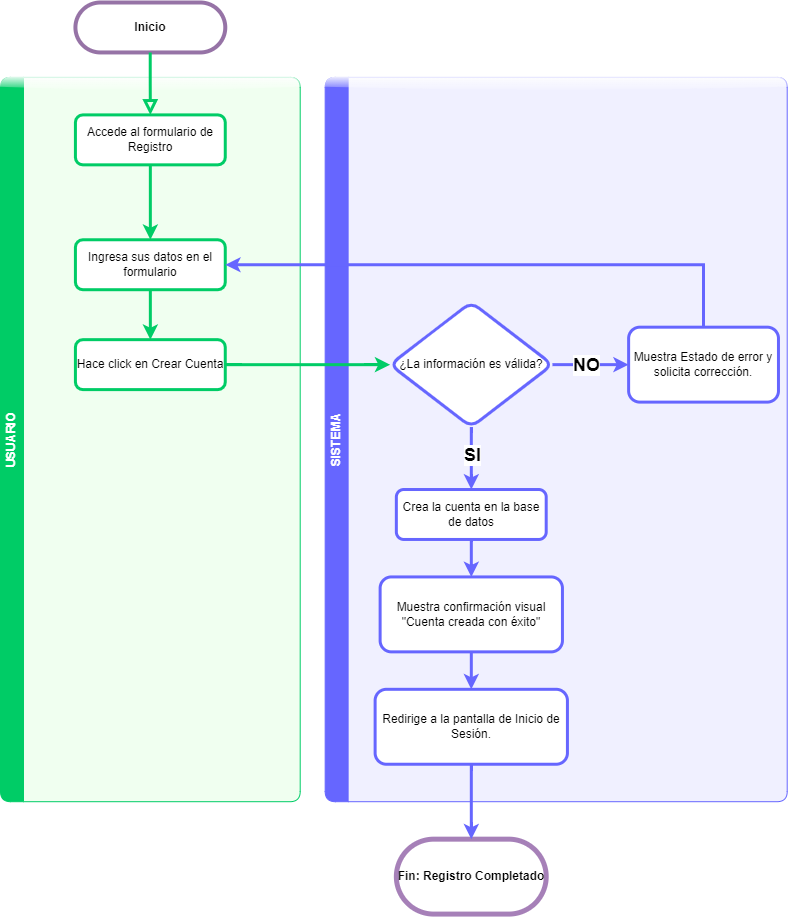

The diagram above was exported from draw.io. Its source (the exported page's mxGraphModel, read from the mxfile embedded in the PNG):
<mxGraphModel dx="1329" dy="860" grid="1" gridSize="10" guides="1" tooltips="1" connect="1" arrows="1" fold="1" page="1" pageScale="1" pageWidth="827" pageHeight="1169" math="0" shadow="0">
  <root>
    <mxCell id="WIyWlLk6GJQsqaUBKTNV-0" />
    <mxCell id="WIyWlLk6GJQsqaUBKTNV-1" parent="WIyWlLk6GJQsqaUBKTNV-0" />
    <mxCell id="4z7x6OpaDYxKoxn7hbbc-28" value="" style="group" parent="WIyWlLk6GJQsqaUBKTNV-1" vertex="1" connectable="0">
      <mxGeometry x="20" y="70" width="786.71" height="911.59" as="geometry" />
    </mxCell>
    <mxCell id="4z7x6OpaDYxKoxn7hbbc-27" value="SISTEMA" style="swimlane;horizontal=0;whiteSpace=wrap;html=1;fontColor=#FFFFFF;fillColor=#6666FF;strokeColor=#6666FF;swimlaneFillColor=#F0F0FF;glass=1;rounded=1;" parent="4z7x6OpaDYxKoxn7hbbc-28" vertex="1">
      <mxGeometry x="324.6739682539683" y="74.92520547945206" width="462.0360317460318" height="724.2769863013697" as="geometry" />
    </mxCell>
    <mxCell id="4z7x6OpaDYxKoxn7hbbc-26" value="USUARIO" style="swimlane;horizontal=0;whiteSpace=wrap;html=1;fillColor=#00CC66;strokeColor=#00CC66;fontColor=#FFFFFF;swimlaneFillColor=#F0FFF0;glass=1;rounded=1;" parent="4z7x6OpaDYxKoxn7hbbc-28" vertex="1">
      <mxGeometry y="74.92520547945206" width="299.69904761904763" height="724.2769863013697" as="geometry" />
    </mxCell>
    <mxCell id="WIyWlLk6GJQsqaUBKTNV-3" value="Inicio" style="rounded=1;whiteSpace=wrap;html=1;fontSize=12;glass=0;strokeWidth=4;shadow=0;arcSize=50;fillColor=#FFFFFF;strokeColor=#9673a6;fontColor=#000000;fontStyle=1" parent="4z7x6OpaDYxKoxn7hbbc-28" vertex="1">
      <mxGeometry x="74.92476190476191" width="149.84952380952382" height="49.95013698630136" as="geometry" />
    </mxCell>
    <mxCell id="WIyWlLk6GJQsqaUBKTNV-7" value="Accede al formulario de Registro" style="rounded=1;whiteSpace=wrap;html=1;fontSize=12;glass=0;strokeWidth=3;shadow=0;strokeColor=#00CC66;fillColor=default;" parent="4z7x6OpaDYxKoxn7hbbc-28" vertex="1">
      <mxGeometry x="74.92476190476191" y="112.38780821917807" width="149.84952380952382" height="49.95013698630136" as="geometry" />
    </mxCell>
    <mxCell id="WIyWlLk6GJQsqaUBKTNV-2" value="" style="rounded=0;html=1;jettySize=auto;orthogonalLoop=1;fontSize=11;endArrow=block;endFill=0;endSize=8;strokeWidth=3;shadow=0;labelBackgroundColor=none;edgeStyle=orthogonalEdgeStyle;entryX=0.5;entryY=0;entryDx=0;entryDy=0;fontStyle=1;strokeColor=#00CC66;" parent="4z7x6OpaDYxKoxn7hbbc-28" source="WIyWlLk6GJQsqaUBKTNV-3" target="WIyWlLk6GJQsqaUBKTNV-7" edge="1">
      <mxGeometry relative="1" as="geometry">
        <mxPoint x="187.31190476190477" y="124.87534246575342" as="targetPoint" />
      </mxGeometry>
    </mxCell>
    <mxCell id="4z7x6OpaDYxKoxn7hbbc-0" value="Ingresa sus datos en el formulario" style="rounded=1;whiteSpace=wrap;html=1;fontSize=12;glass=0;strokeWidth=3;shadow=0;strokeColor=#00CC66;fillColor=default;" parent="4z7x6OpaDYxKoxn7hbbc-28" vertex="1">
      <mxGeometry x="74.92476190476191" y="237.2631506849315" width="149.84952380952382" height="49.95013698630136" as="geometry" />
    </mxCell>
    <mxCell id="4z7x6OpaDYxKoxn7hbbc-1" value="" style="edgeStyle=orthogonalEdgeStyle;rounded=0;orthogonalLoop=1;jettySize=auto;html=1;strokeWidth=3;strokeColor=#00CC66;" parent="4z7x6OpaDYxKoxn7hbbc-28" source="WIyWlLk6GJQsqaUBKTNV-7" target="4z7x6OpaDYxKoxn7hbbc-0" edge="1">
      <mxGeometry relative="1" as="geometry" />
    </mxCell>
    <mxCell id="4z7x6OpaDYxKoxn7hbbc-2" value="Hace click en Crear Cuenta" style="rounded=1;whiteSpace=wrap;html=1;fontSize=12;glass=0;strokeWidth=3;shadow=0;fillColor=default;strokeColor=#00CC66;" parent="4z7x6OpaDYxKoxn7hbbc-28" vertex="1">
      <mxGeometry x="74.92476190476191" y="337.1634246575342" width="149.84952380952382" height="49.95013698630136" as="geometry" />
    </mxCell>
    <mxCell id="4z7x6OpaDYxKoxn7hbbc-3" value="" style="edgeStyle=orthogonalEdgeStyle;rounded=0;orthogonalLoop=1;jettySize=auto;html=1;strokeWidth=3;strokeColor=#00CC66;" parent="4z7x6OpaDYxKoxn7hbbc-28" source="4z7x6OpaDYxKoxn7hbbc-0" target="4z7x6OpaDYxKoxn7hbbc-2" edge="1">
      <mxGeometry relative="1" as="geometry" />
    </mxCell>
    <mxCell id="4z7x6OpaDYxKoxn7hbbc-6" value="¿La información es válida?" style="rhombus;whiteSpace=wrap;html=1;rounded=1;glass=0;strokeWidth=3;shadow=0;fillColor=default;strokeColor=#6666FF;" parent="4z7x6OpaDYxKoxn7hbbc-28" vertex="1">
      <mxGeometry x="389.608761904762" y="299.70082191780824" width="162.33698412698416" height="124.87534246575342" as="geometry" />
    </mxCell>
    <mxCell id="4z7x6OpaDYxKoxn7hbbc-7" value="" style="edgeStyle=orthogonalEdgeStyle;rounded=0;orthogonalLoop=1;jettySize=auto;html=1;strokeColor=#00CC66;strokeWidth=3;" parent="4z7x6OpaDYxKoxn7hbbc-28" source="4z7x6OpaDYxKoxn7hbbc-2" target="4z7x6OpaDYxKoxn7hbbc-6" edge="1">
      <mxGeometry relative="1" as="geometry" />
    </mxCell>
    <mxCell id="4z7x6OpaDYxKoxn7hbbc-8" value="Crea la cuenta en la base de datos" style="whiteSpace=wrap;html=1;rounded=1;glass=0;strokeWidth=3;shadow=0;fillColor=default;strokeColor=#6666FF;" parent="4z7x6OpaDYxKoxn7hbbc-28" vertex="1">
      <mxGeometry x="395.85249206349215" y="487.0138356164383" width="149.84952380952382" height="49.95013698630136" as="geometry" />
    </mxCell>
    <mxCell id="4z7x6OpaDYxKoxn7hbbc-9" value="" style="edgeStyle=orthogonalEdgeStyle;rounded=0;orthogonalLoop=1;jettySize=auto;html=1;strokeColor=#6666FF;strokeWidth=3;" parent="4z7x6OpaDYxKoxn7hbbc-28" source="4z7x6OpaDYxKoxn7hbbc-6" target="4z7x6OpaDYxKoxn7hbbc-8" edge="1">
      <mxGeometry relative="1" as="geometry" />
    </mxCell>
    <mxCell id="4z7x6OpaDYxKoxn7hbbc-10" value="&lt;font style=&quot;font-size: 18px;&quot;&gt;&lt;b&gt;SI&lt;/b&gt;&lt;/font&gt;" style="edgeLabel;html=1;align=center;verticalAlign=middle;resizable=0;points=[];" parent="4z7x6OpaDYxKoxn7hbbc-9" vertex="1" connectable="0">
      <mxGeometry x="-0.1511" relative="1" as="geometry">
        <mxPoint as="offset" />
      </mxGeometry>
    </mxCell>
    <mxCell id="4z7x6OpaDYxKoxn7hbbc-15" style="edgeStyle=orthogonalEdgeStyle;rounded=0;orthogonalLoop=1;jettySize=auto;html=1;entryX=1;entryY=0.5;entryDx=0;entryDy=0;exitX=0.5;exitY=0;exitDx=0;exitDy=0;strokeColor=#6666FF;strokeWidth=3;" parent="4z7x6OpaDYxKoxn7hbbc-28" source="4z7x6OpaDYxKoxn7hbbc-13" target="4z7x6OpaDYxKoxn7hbbc-0" edge="1">
      <mxGeometry relative="1" as="geometry" />
    </mxCell>
    <mxCell id="4z7x6OpaDYxKoxn7hbbc-13" value="Muestra Estado de error y solicita corrección." style="whiteSpace=wrap;html=1;rounded=1;glass=0;strokeWidth=3;shadow=0;fillColor=default;strokeColor=#6666FF;" parent="4z7x6OpaDYxKoxn7hbbc-28" vertex="1">
      <mxGeometry x="628.1192539682542" y="324.67589041095886" width="149.84952380952382" height="74.92520547945206" as="geometry" />
    </mxCell>
    <mxCell id="4z7x6OpaDYxKoxn7hbbc-14" value="" style="edgeStyle=orthogonalEdgeStyle;rounded=0;orthogonalLoop=1;jettySize=auto;html=1;strokeColor=#6666FF;strokeWidth=3;" parent="4z7x6OpaDYxKoxn7hbbc-28" source="4z7x6OpaDYxKoxn7hbbc-6" target="4z7x6OpaDYxKoxn7hbbc-13" edge="1">
      <mxGeometry relative="1" as="geometry" />
    </mxCell>
    <mxCell id="4z7x6OpaDYxKoxn7hbbc-16" value="&lt;font style=&quot;font-size: 18px;&quot;&gt;&lt;b&gt;NO&lt;/b&gt;&lt;/font&gt;" style="edgeLabel;html=1;align=center;verticalAlign=middle;resizable=0;points=[];" parent="4z7x6OpaDYxKoxn7hbbc-14" vertex="1" connectable="0">
      <mxGeometry x="-0.1553" relative="1" as="geometry">
        <mxPoint as="offset" />
      </mxGeometry>
    </mxCell>
    <mxCell id="4z7x6OpaDYxKoxn7hbbc-17" value="Muestra confirmación visual &quot;Cuenta creada con éxito&quot;" style="whiteSpace=wrap;html=1;rounded=1;glass=0;strokeWidth=3;shadow=0;fillColor=default;strokeColor=#6666FF;" parent="4z7x6OpaDYxKoxn7hbbc-28" vertex="1">
      <mxGeometry x="379.61879365079375" y="574.4265753424656" width="182.31692063492065" height="74.92520547945206" as="geometry" />
    </mxCell>
    <mxCell id="4z7x6OpaDYxKoxn7hbbc-18" value="" style="edgeStyle=orthogonalEdgeStyle;rounded=0;orthogonalLoop=1;jettySize=auto;html=1;strokeColor=#6666FF;strokeWidth=3;" parent="4z7x6OpaDYxKoxn7hbbc-28" source="4z7x6OpaDYxKoxn7hbbc-8" target="4z7x6OpaDYxKoxn7hbbc-17" edge="1">
      <mxGeometry relative="1" as="geometry" />
    </mxCell>
    <mxCell id="4z7x6OpaDYxKoxn7hbbc-19" value="Redirige a la pantalla de Inicio de Sesión." style="rounded=1;whiteSpace=wrap;html=1;glass=0;strokeWidth=3;shadow=0;fillColor=default;strokeColor=#6666FF;" parent="4z7x6OpaDYxKoxn7hbbc-28" vertex="1">
      <mxGeometry x="374.62380952380954" y="686.8143835616438" width="192.30688888888895" height="74.92520547945206" as="geometry" />
    </mxCell>
    <mxCell id="4z7x6OpaDYxKoxn7hbbc-20" value="" style="edgeStyle=orthogonalEdgeStyle;rounded=0;orthogonalLoop=1;jettySize=auto;html=1;strokeColor=#6666FF;strokeWidth=3;" parent="4z7x6OpaDYxKoxn7hbbc-28" source="4z7x6OpaDYxKoxn7hbbc-17" target="4z7x6OpaDYxKoxn7hbbc-19" edge="1">
      <mxGeometry relative="1" as="geometry" />
    </mxCell>
    <mxCell id="4z7x6OpaDYxKoxn7hbbc-21" value="Fin: Registro Completado" style="whiteSpace=wrap;html=1;rounded=1;glass=0;strokeWidth=5;shadow=0;arcSize=50;fillColor=default;strokeColor=#A680B8;fontColor=#000000;fontStyle=1" parent="4z7x6OpaDYxKoxn7hbbc-28" vertex="1">
      <mxGeometry x="395.85249206349215" y="836.664794520548" width="149.84952380952382" height="74.92520547945206" as="geometry" />
    </mxCell>
    <mxCell id="4z7x6OpaDYxKoxn7hbbc-22" value="" style="edgeStyle=orthogonalEdgeStyle;rounded=0;orthogonalLoop=1;jettySize=auto;html=1;strokeColor=#6666FF;strokeWidth=3;" parent="4z7x6OpaDYxKoxn7hbbc-28" source="4z7x6OpaDYxKoxn7hbbc-19" target="4z7x6OpaDYxKoxn7hbbc-21" edge="1">
      <mxGeometry relative="1" as="geometry" />
    </mxCell>
  </root>
</mxGraphModel>